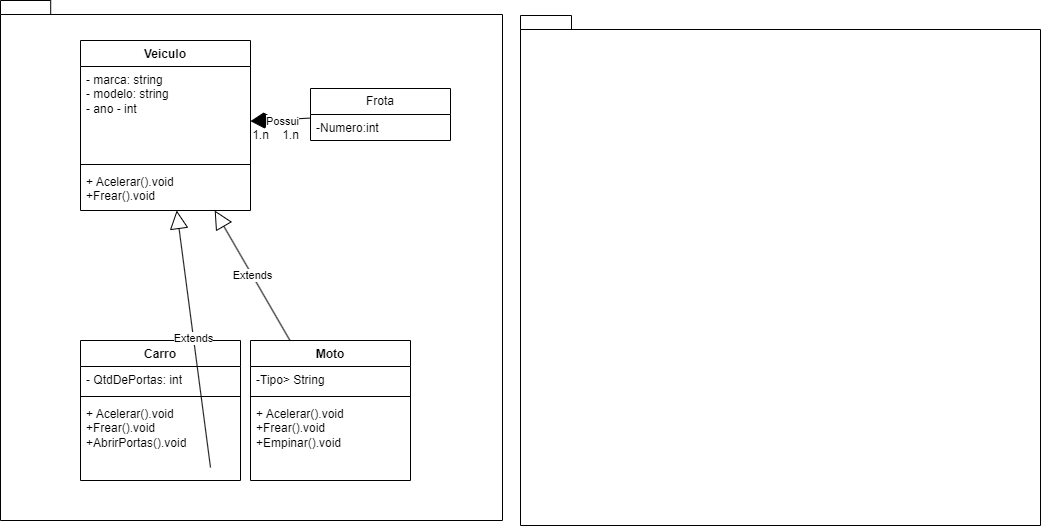

The diagram above was exported from draw.io. Its source (the exported page's mxGraphModel, read from the mxfile embedded in the PNG):
<mxGraphModel dx="1404" dy="1479" grid="1" gridSize="10" guides="1" tooltips="1" connect="1" arrows="1" fold="1" page="1" pageScale="1" pageWidth="827" pageHeight="1169" math="0" shadow="0">
  <root>
    <mxCell id="0" />
    <mxCell id="1" parent="0" />
    <mxCell id="NGm_JJTTrJSa3FPSw08o-38" value="" style="shape=folder;fontStyle=1;spacingTop=10;tabWidth=40;tabHeight=14;tabPosition=left;html=1;whiteSpace=wrap;" vertex="1" parent="1">
      <mxGeometry x="-80" y="-40" width="502" height="520" as="geometry" />
    </mxCell>
    <mxCell id="NGm_JJTTrJSa3FPSw08o-6" value="Veiculo" style="swimlane;fontStyle=1;align=center;verticalAlign=top;childLayout=stackLayout;horizontal=1;startSize=26;horizontalStack=0;resizeParent=1;resizeParentMax=0;resizeLast=0;collapsible=1;marginBottom=0;whiteSpace=wrap;html=1;" vertex="1" parent="1">
      <mxGeometry width="170" height="170" as="geometry" />
    </mxCell>
    <mxCell id="NGm_JJTTrJSa3FPSw08o-7" value="- marca: string&lt;br&gt;- modelo: string&lt;br&gt;- ano - int" style="text;strokeColor=none;fillColor=none;align=left;verticalAlign=top;spacingLeft=4;spacingRight=4;overflow=hidden;rotatable=0;points=[[0,0.5],[1,0.5]];portConstraint=eastwest;whiteSpace=wrap;html=1;" vertex="1" parent="NGm_JJTTrJSa3FPSw08o-6">
      <mxGeometry y="26" width="170" height="94" as="geometry" />
    </mxCell>
    <mxCell id="NGm_JJTTrJSa3FPSw08o-8" value="" style="line;strokeWidth=1;fillColor=none;align=left;verticalAlign=middle;spacingTop=-1;spacingLeft=3;spacingRight=3;rotatable=0;labelPosition=right;points=[];portConstraint=eastwest;strokeColor=inherit;" vertex="1" parent="NGm_JJTTrJSa3FPSw08o-6">
      <mxGeometry y="120" width="170" height="8" as="geometry" />
    </mxCell>
    <mxCell id="NGm_JJTTrJSa3FPSw08o-9" value="+ Acelerar().void&lt;br&gt;+Frear().void" style="text;strokeColor=none;fillColor=none;align=left;verticalAlign=top;spacingLeft=4;spacingRight=4;overflow=hidden;rotatable=0;points=[[0,0.5],[1,0.5]];portConstraint=eastwest;whiteSpace=wrap;html=1;" vertex="1" parent="NGm_JJTTrJSa3FPSw08o-6">
      <mxGeometry y="128" width="170" height="42" as="geometry" />
    </mxCell>
    <mxCell id="NGm_JJTTrJSa3FPSw08o-11" value="Carro" style="swimlane;fontStyle=1;align=center;verticalAlign=top;childLayout=stackLayout;horizontal=1;startSize=26;horizontalStack=0;resizeParent=1;resizeParentMax=0;resizeLast=0;collapsible=1;marginBottom=0;whiteSpace=wrap;html=1;" vertex="1" parent="1">
      <mxGeometry y="300" width="160" height="140" as="geometry" />
    </mxCell>
    <mxCell id="NGm_JJTTrJSa3FPSw08o-12" value="- QtdDePortas: int" style="text;strokeColor=none;fillColor=none;align=left;verticalAlign=top;spacingLeft=4;spacingRight=4;overflow=hidden;rotatable=0;points=[[0,0.5],[1,0.5]];portConstraint=eastwest;whiteSpace=wrap;html=1;" vertex="1" parent="NGm_JJTTrJSa3FPSw08o-11">
      <mxGeometry y="26" width="160" height="26" as="geometry" />
    </mxCell>
    <mxCell id="NGm_JJTTrJSa3FPSw08o-13" value="" style="line;strokeWidth=1;fillColor=none;align=left;verticalAlign=middle;spacingTop=-1;spacingLeft=3;spacingRight=3;rotatable=0;labelPosition=right;points=[];portConstraint=eastwest;strokeColor=inherit;" vertex="1" parent="NGm_JJTTrJSa3FPSw08o-11">
      <mxGeometry y="52" width="160" height="8" as="geometry" />
    </mxCell>
    <mxCell id="NGm_JJTTrJSa3FPSw08o-15" value="+ Acelerar().void&lt;br&gt;+Frear().void&lt;br&gt;+AbrirPortas().void" style="text;strokeColor=none;fillColor=none;align=left;verticalAlign=top;spacingLeft=4;spacingRight=4;overflow=hidden;rotatable=0;points=[[0,0.5],[1,0.5]];portConstraint=eastwest;whiteSpace=wrap;html=1;" vertex="1" parent="NGm_JJTTrJSa3FPSw08o-11">
      <mxGeometry y="60" width="160" height="80" as="geometry" />
    </mxCell>
    <mxCell id="NGm_JJTTrJSa3FPSw08o-16" value="Extends" style="endArrow=block;endSize=16;endFill=0;html=1;rounded=0;" edge="1" parent="1" target="NGm_JJTTrJSa3FPSw08o-6">
      <mxGeometry width="160" relative="1" as="geometry">
        <mxPoint x="130" y="427" as="sourcePoint" />
        <mxPoint x="220" y="200" as="targetPoint" />
      </mxGeometry>
    </mxCell>
    <mxCell id="NGm_JJTTrJSa3FPSw08o-19" value="Moto" style="swimlane;fontStyle=1;align=center;verticalAlign=top;childLayout=stackLayout;horizontal=1;startSize=26;horizontalStack=0;resizeParent=1;resizeParentMax=0;resizeLast=0;collapsible=1;marginBottom=0;whiteSpace=wrap;html=1;" vertex="1" parent="1">
      <mxGeometry x="170" y="300" width="160" height="140" as="geometry">
        <mxRectangle x="230" y="401" width="70" height="30" as="alternateBounds" />
      </mxGeometry>
    </mxCell>
    <mxCell id="NGm_JJTTrJSa3FPSw08o-20" value="-Tipo&amp;gt; String" style="text;strokeColor=none;fillColor=none;align=left;verticalAlign=top;spacingLeft=4;spacingRight=4;overflow=hidden;rotatable=0;points=[[0,0.5],[1,0.5]];portConstraint=eastwest;whiteSpace=wrap;html=1;" vertex="1" parent="NGm_JJTTrJSa3FPSw08o-19">
      <mxGeometry y="26" width="160" height="26" as="geometry" />
    </mxCell>
    <mxCell id="NGm_JJTTrJSa3FPSw08o-21" value="" style="line;strokeWidth=1;fillColor=none;align=left;verticalAlign=middle;spacingTop=-1;spacingLeft=3;spacingRight=3;rotatable=0;labelPosition=right;points=[];portConstraint=eastwest;strokeColor=inherit;" vertex="1" parent="NGm_JJTTrJSa3FPSw08o-19">
      <mxGeometry y="52" width="160" height="8" as="geometry" />
    </mxCell>
    <mxCell id="NGm_JJTTrJSa3FPSw08o-22" value="+ Acelerar().void&lt;br&gt;+Frear().void&lt;br&gt;+Empinar().void" style="text;strokeColor=none;fillColor=none;align=left;verticalAlign=top;spacingLeft=4;spacingRight=4;overflow=hidden;rotatable=0;points=[[0,0.5],[1,0.5]];portConstraint=eastwest;whiteSpace=wrap;html=1;" vertex="1" parent="NGm_JJTTrJSa3FPSw08o-19">
      <mxGeometry y="60" width="160" height="80" as="geometry" />
    </mxCell>
    <mxCell id="NGm_JJTTrJSa3FPSw08o-23" value="Extends" style="endArrow=block;endSize=16;endFill=0;html=1;rounded=0;" edge="1" parent="1" source="NGm_JJTTrJSa3FPSw08o-19" target="NGm_JJTTrJSa3FPSw08o-6">
      <mxGeometry width="160" relative="1" as="geometry">
        <mxPoint x="340" y="300" as="sourcePoint" />
        <mxPoint x="490" y="300" as="targetPoint" />
      </mxGeometry>
    </mxCell>
    <mxCell id="NGm_JJTTrJSa3FPSw08o-25" value="Frota" style="swimlane;fontStyle=0;childLayout=stackLayout;horizontal=1;startSize=26;fillColor=none;horizontalStack=0;resizeParent=1;resizeParentMax=0;resizeLast=0;collapsible=1;marginBottom=0;whiteSpace=wrap;html=1;" vertex="1" parent="1">
      <mxGeometry x="230" y="48" width="140" height="52" as="geometry" />
    </mxCell>
    <mxCell id="NGm_JJTTrJSa3FPSw08o-26" value="-Numero:int" style="text;strokeColor=none;fillColor=none;align=left;verticalAlign=top;spacingLeft=4;spacingRight=4;overflow=hidden;rotatable=0;points=[[0,0.5],[1,0.5]];portConstraint=eastwest;whiteSpace=wrap;html=1;" vertex="1" parent="NGm_JJTTrJSa3FPSw08o-25">
      <mxGeometry y="26" width="140" height="26" as="geometry" />
    </mxCell>
    <mxCell id="NGm_JJTTrJSa3FPSw08o-32" value="" style="endArrow=diamondThin;endFill=1;endSize=24;html=1;rounded=0;" edge="1" parent="1" source="NGm_JJTTrJSa3FPSw08o-25" target="NGm_JJTTrJSa3FPSw08o-6">
      <mxGeometry width="160" relative="1" as="geometry">
        <mxPoint x="590" y="260" as="sourcePoint" />
        <mxPoint x="360" y="260" as="targetPoint" />
      </mxGeometry>
    </mxCell>
    <mxCell id="NGm_JJTTrJSa3FPSw08o-33" value="Text" style="edgeLabel;html=1;align=center;verticalAlign=middle;resizable=0;points=[];" vertex="1" connectable="0" parent="NGm_JJTTrJSa3FPSw08o-32">
      <mxGeometry x="-0.0016" y="1" relative="1" as="geometry">
        <mxPoint as="offset" />
      </mxGeometry>
    </mxCell>
    <mxCell id="NGm_JJTTrJSa3FPSw08o-36" value="Possui" style="edgeLabel;html=1;align=center;verticalAlign=middle;resizable=0;points=[];" vertex="1" connectable="0" parent="NGm_JJTTrJSa3FPSw08o-32">
      <mxGeometry x="-0.0313" y="1" relative="1" as="geometry">
        <mxPoint as="offset" />
      </mxGeometry>
    </mxCell>
    <mxCell id="NGm_JJTTrJSa3FPSw08o-34" value="1.n" style="text;html=1;align=center;verticalAlign=middle;resizable=0;points=[];autosize=1;strokeColor=none;fillColor=none;" vertex="1" parent="1">
      <mxGeometry x="160" y="80" width="40" height="30" as="geometry" />
    </mxCell>
    <mxCell id="NGm_JJTTrJSa3FPSw08o-35" value="1.n" style="text;html=1;align=center;verticalAlign=middle;resizable=0;points=[];autosize=1;strokeColor=none;fillColor=none;" vertex="1" parent="1">
      <mxGeometry x="190" y="80" width="40" height="30" as="geometry" />
    </mxCell>
    <mxCell id="NGm_JJTTrJSa3FPSw08o-39" value="" style="shape=folder;fontStyle=1;spacingTop=10;tabWidth=40;tabHeight=14;tabPosition=left;html=1;whiteSpace=wrap;" vertex="1" parent="1">
      <mxGeometry x="440" y="-25" width="520" height="510" as="geometry" />
    </mxCell>
  </root>
</mxGraphModel>